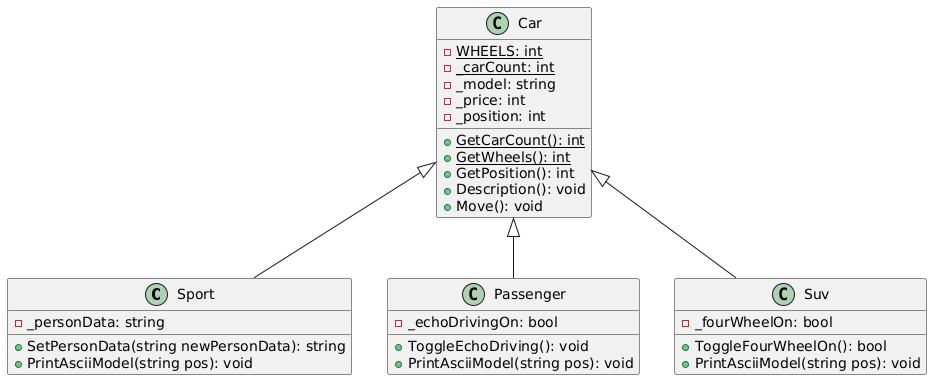

The diagram above was rendered by PlantUML. Its source (embedded in the PNG):
@startuml
class Sport 
{
    - _personData: string
    
    + SetPersonData(string newPersonData): string
    + PrintAsciiModel(string pos): void
}

class Passenger 
{
    - _echoDrivingOn: bool
    
    + ToggleEchoDriving(): void
    + PrintAsciiModel(string pos): void
}

class Suv 
{
    - _fourWheelOn: bool
    
    + ToggleFourWheelOn(): bool
    + PrintAsciiModel(string pos): void
}

class Car 
{
    - {static} WHEELS: int
    - {static} _carCount: int
    - _model: string 
    - _price: int
    - _position: int

    + {static} GetCarCount(): int
    + {static} GetWheels(): int
    + GetPosition(): int
    + Description(): void
    + Move(): void
}

Car <|-- Passenger
Car <|-- Sport
Car <|-- Suv
@enduml